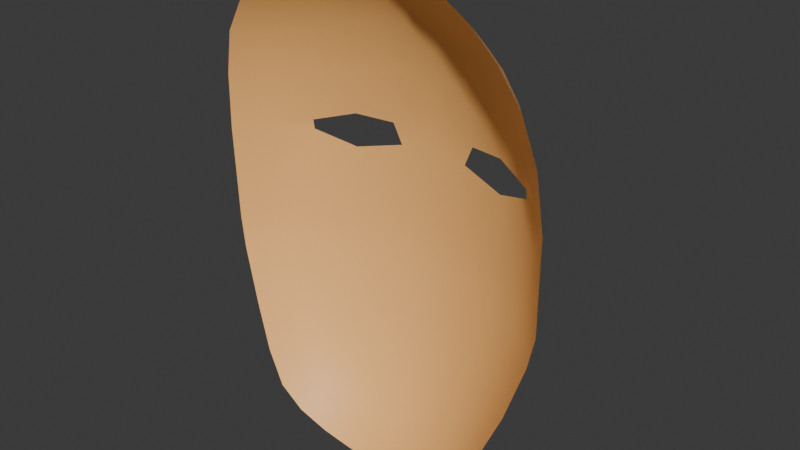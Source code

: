 # Source: mask.blend  (saved by Blender 4.4.32; exported with 4.5.12 LTS)
import bpy
from mathutils import Matrix  # noqa: F401  (used for matrix-valued properties, if any)

bpy.ops.wm.read_factory_settings(use_empty=True)
scene = bpy.context.scene
scene.name = 'Scene'

# ---- collections
col_collection = bpy.data.collections.new('Collection'); scene.collection.children.link(col_collection)

# ---- materials (node trees are filled in below, after node groups)
mat_material = bpy.data.materials.new('Material')
mat_material.alpha_threshold = 0.0
mat_material.roughness = 0.5
mat_material.line_color = (0.0, 0.0, 0.0, 1.0)

# ---- material node trees
mat_material.use_nodes = True; mat_material.node_tree.nodes.clear()
_N = mat_material.node_tree.nodes; _L = mat_material.node_tree.links
n0 = _N.new('ShaderNodeOutputMaterial'); n0.name = 'Material Output'; n0.location = (300, 300)
n1 = _N.new('ShaderNodeBsdfPrincipled'); n1.name = 'Principled BSDF'; n1.location = (10, 300)
n1.inputs[0].default_value = (1.0, 0.5271, 0.1714, 1.0)
n1.inputs[3].default_value = 1.45
_L.new(n1.outputs[0], n0.inputs[0])
n0.is_active_output = True

# ---- world
world_world = bpy.data.worlds.new('World'); scene.world = world_world
world_world.use_nodes = True; world_world.node_tree.nodes.clear()
_N = world_world.node_tree.nodes; _L = world_world.node_tree.links
n0 = _N.new('ShaderNodeOutputWorld'); n0.name = 'World Output'; n0.location = (300, 300)
n1 = _N.new('ShaderNodeBackground'); n1.name = 'Background'; n1.location = (10, 300)
n1.inputs[0].default_value = (0.05088, 0.05088, 0.05088, 1.0)
_L.new(n1.outputs[0], n0.inputs[0])
n0.is_active_output = True
world_world.color = (0.05088, 0.05088, 0.05088)
world_world.sun_shadow_jitter_overblur = 0.0

# ---- meshes
me_cube_001 = bpy.data.meshes.new('Cube.001')
me_cube_001.from_pydata([(-0.06617, -0.2801, -0.551), (-0.06617, -0.3403, 0.4416), (-0.1391, 0.0, -0.6439), (-0.1325, -0.0862, -0.6343), (-0.1147, -0.1651, -0.6107), (-0.08955, -0.2335, -0.5793), (-0.08955, -0.3064, -0.4827), (-0.1147, -0.3445, -0.3679), (-0.1325, -0.3837, -0.2214), (-0.1391, -0.3961, -0.1404), (-0.1318, -0.4006, 0.1151), (-0.1147, -0.3891, 0.2566), (-0.08955, -0.366, 0.3707), (-0.08955, -0.2829, 0.4718), (-0.1147, -0.1974, 0.5059), (-0.1325, -0.09795, 0.5322), (-0.1391, 0.0, 0.5457), (-0.01216, -0.2977, -0.5793), (-0.01216, -0.3636, 0.4725), (-0.1397, -0.2477, -0.4913), (-0.1754, -0.275, -0.3711), (-0.198, -0.3047, -0.2219), (-0.2059, -0.3121, -0.1393), (-0.198, -0.3256, 0.1268), (-0.1754, -0.3091, 0.2627), (-0.1397, -0.2947, 0.382), (-0.1754, -0.1737, -0.5096), (-0.2186, -0.1927, -0.3754), (-0.2448, -0.2134, -0.2178), (-0.2537, -0.2149, -0.1317), (-0.2448, -0.2218, 0.1555), (-0.2186, -0.2148, 0.2785), (-0.1754, -0.2054, 0.4059), (-0.198, -0.0902, -0.5266), (-0.2448, -0.09993, -0.3836), (-0.2731, -0.1109, -0.2158), (-0.2825, -0.1069, -0.1207), (-0.2731, -0.1217, 0.1476), (-0.2448, -0.1088, 0.2977), (-0.198, -0.1026, 0.4293), (-0.2059, 0.0, -0.5339), (-0.2537, 0.0, -0.3876), (-0.2825, 0.0, -0.2156), (-0.2921, 0.0, -0.1158), (-0.2825, 0.0, 0.1627), (-0.2537, 0.0, 0.3141), (-0.2059, 0.0, 0.4449), (-0.02075, -0.3492, -0.4913), (-0.03642, -0.4, -0.3708), (-0.04913, -0.4477, -0.2207), (-0.05418, -0.4637, -0.1378), (-0.04792, -0.468, 0.1136), (-0.03642, -0.4528, 0.265), (-0.02075, -0.4188, 0.3842), (-0.2867, 0.0, 0.0946), (-0.2771, -0.09728, 0.09288), (-0.05418, 0.0, -0.7215), (-0.04913, -0.0876, -0.71), (-0.03642, -0.168, -0.6817), (-0.02075, -0.2386, -0.6385), (-0.2487, -0.2227, 0.06327), (-0.2014, -0.3256, 0.1011), (-0.05418, 0.0, 0.6202), (-0.04913, -0.09785, 0.6085), (-0.03642, -0.1987, 0.5797), (-0.02075, -0.2886, 0.5352), (-0.06617, 0.2801, -0.551), (-0.06617, 0.3403, 0.4416), (-0.1325, 0.0862, -0.6343), (-0.1147, 0.1651, -0.6107), (-0.08955, 0.2335, -0.5793), (-0.08955, 0.3064, -0.4827), (-0.1147, 0.3445, -0.3679), (-0.1325, 0.3837, -0.2214), (-0.1391, 0.3961, -0.1404), (-0.1318, 0.4006, 0.1151), (-0.1147, 0.3891, 0.2566), (-0.08955, 0.366, 0.3707), (-0.08955, 0.2829, 0.4718), (-0.1147, 0.1974, 0.5059), (-0.1325, 0.09795, 0.5322), (-0.01216, 0.2977, -0.5793), (-0.01216, 0.3636, 0.4725), (-0.1397, 0.2477, -0.4913), (-0.1754, 0.275, -0.3711), (-0.198, 0.3047, -0.2219), (-0.2059, 0.3121, -0.1393), (-0.198, 0.3256, 0.1268), (-0.1754, 0.3091, 0.2627), (-0.1397, 0.2947, 0.382), (-0.1754, 0.1737, -0.5096), (-0.2186, 0.1927, -0.3754), (-0.2448, 0.2134, -0.2178), (-0.2537, 0.2149, -0.1317), (-0.2448, 0.2218, 0.1555), (-0.2186, 0.2148, 0.2785), (-0.1754, 0.2054, 0.4059), (-0.198, 0.0902, -0.5266), (-0.2448, 0.09993, -0.3836), (-0.2731, 0.1109, -0.2158), (-0.2825, 0.1069, -0.1207), (-0.2731, 0.1217, 0.1476), (-0.2448, 0.1088, 0.2977), (-0.198, 0.1026, 0.4293), (-0.02075, 0.3492, -0.4913), (-0.03642, 0.4, -0.3708), (-0.04913, 0.4477, -0.2207), (-0.05418, 0.4637, -0.1378), (-0.04792, 0.468, 0.1136), (-0.03642, 0.4528, 0.265), (-0.02075, 0.4188, 0.3842), (-0.2771, 0.09728, 0.09288), (-0.04913, 0.0876, -0.71), (-0.03642, 0.168, -0.6817), (-0.02075, 0.2386, -0.6385), (-0.2487, 0.2227, 0.06327), (-0.2014, 0.3256, 0.1011), (-0.04913, 0.09785, 0.6085), (-0.03642, 0.1987, 0.5797), (-0.02075, 0.2886, 0.5352)], [], [(19, 20, 27, 26), (20, 21, 28, 27), (21, 22, 29, 28), (23, 24, 31, 30), (24, 25, 32, 31), (26, 27, 34, 33), (27, 28, 35, 34), (28, 29, 36, 35), (30, 31, 38, 37), (31, 32, 39, 38), (33, 34, 41, 40), (34, 35, 42, 41), (35, 36, 43, 42), (55, 37, 44, 54), (37, 38, 45, 44), (38, 39, 46, 45), (22, 61, 60, 29), (29, 60, 55, 36), (36, 55, 54, 43), (9, 10, 61, 22), (50, 51, 10, 9), (0, 6, 19, 5), (6, 7, 20, 19), (7, 8, 21, 20), (8, 9, 22, 21), (10, 23, 61), (10, 11, 24, 23), (11, 12, 25, 24), (12, 1, 13, 25), (25, 13, 14, 32), (32, 14, 15, 39), (39, 15, 16, 46), (3, 33, 40, 2), (4, 26, 33, 3), (5, 19, 26, 4), (53, 18, 1, 12), (52, 53, 12, 11), (51, 52, 11, 10), (49, 50, 9, 8), (48, 49, 8, 7), (47, 48, 7, 6), (17, 47, 6, 0), (5, 59, 17, 0), (4, 58, 59, 5), (3, 57, 58, 4), (2, 56, 57, 3), (62, 16, 15, 63), (63, 15, 14, 64), (64, 14, 13, 65), (65, 13, 1, 18), (83, 90, 91, 84), (84, 91, 92, 85), (85, 92, 93, 86), (87, 94, 95, 88), (88, 95, 96, 89), (90, 97, 98, 91), (91, 98, 99, 92), (92, 99, 100, 93), (94, 101, 102, 95), (95, 102, 103, 96), (97, 40, 41, 98), (98, 41, 42, 99), (99, 42, 43, 100), (111, 54, 44, 101), (101, 44, 45, 102), (102, 45, 46, 103), (86, 93, 115, 116), (93, 100, 111, 115), (100, 43, 54, 111), (74, 86, 116, 75), (107, 74, 75, 108), (66, 70, 83, 71), (71, 83, 84, 72), (72, 84, 85, 73), (73, 85, 86, 74), (75, 116, 87), (75, 87, 88, 76), (76, 88, 89, 77), (77, 89, 78, 67), (89, 96, 79, 78), (96, 103, 80, 79), (103, 46, 16, 80), (68, 2, 40, 97), (69, 68, 97, 90), (70, 69, 90, 83), (110, 77, 67, 82), (109, 76, 77, 110), (108, 75, 76, 109), (106, 73, 74, 107), (105, 72, 73, 106), (104, 71, 72, 105), (81, 66, 71, 104), (70, 66, 81, 114), (69, 70, 114, 113), (68, 69, 113, 112), (2, 68, 112, 56), (62, 117, 80, 16), (117, 118, 79, 80), (118, 119, 78, 79), (119, 82, 67, 78)])
me_cube_001.polygons.foreach_set('use_smooth', [True] * 100)
_uv = me_cube_001.uv_layers.new(name='UVMap')
_uv.uv.foreach_set('vector', [0.4063, 0.03125, 0.4375, 0.03125, 0.4375, 0.0625, 0.4063, 0.0625, 0.4375, 0.03125, 0.4688, 0.03125, 0.4688, 0.0625, 0.4375, 0.0625, 0.4688, 0.03125, 0.5, 0.03125, 0.5, 0.0625, 0.4688, 0.0625, 0.5312, 0.03125, 0.5625, 0.03125, 0.5625, 0.0625, 0.5312, 0.0625, 0.5625, 0.03125, 0.5938, 0.03125, 0.5938, 0.0625, 0.5625, 0.0625, 0.4063, 0.0625, 0.4375, 0.0625, 0.4375, 0.09375, 0.4063, 0.09375, 0.4375, 0.0625, 0.4688, 0.0625, 0.4688, 0.09375, 0.4375, 0.09375, 0.4688, 0.0625, 0.5, 0.0625, 0.5, 0.09375, 0.4688, 0.09375, 0.5312, 0.0625, 0.5625, 0.0625, 0.5625, 0.09375, 0.5313, 0.09375, 0.5625, 0.0625, 0.5938, 0.0625, 0.5938, 0.09375, 0.5625, 0.09375, 0.4063, 0.09375, 0.4375, 0.09375, 0.4375, 0.125, 0.4063, 0.125, 0.4375, 0.09375, 0.4688, 0.09375, 0.4688, 0.125, 0.4375, 0.125, 0.4688, 0.09375, 0.5, 0.09375, 0.5, 0.125, 0.4688, 0.125, 0.5178, 0.09375, 0.5313, 0.09375, 0.5312, 0.125, 0.5178, 0.125, 0.5313, 0.09375, 0.5625, 0.09375, 0.5625, 0.125, 0.5312, 0.125, 0.5625, 0.09375, 0.5938, 0.09375, 0.5938, 0.125, 0.5625, 0.125, 0.5, 0.03125, 0.5178, 0.03125, 0.5178, 0.0625, 0.5, 0.0625, 0.5, 0.0625, 0.5178, 0.0625, 0.5178, 0.09375, 0.5, 0.09375, 0.5, 0.09375, 0.5178, 0.09375, 0.5178, 0.125, 0.5, 0.125, 0.5, 0.0, 0.5178, 0.0, 0.5178, 0.03125, 0.5, 0.03125, 0.5, 0.9688, 0.5178, 0.9688, 0.5178, 1.0, 0.5, 1.0, 0.375, 0.0, 0.4063, 0.0, 0.4063, 0.03125, 0.375, 0.03125, 0.4063, 0.0, 0.4375, 0.0, 0.4375, 0.03125, 0.4063, 0.03125, 0.4375, 0.0, 0.4688, 0.0, 0.4688, 0.03125, 0.4375, 0.03125, 0.4688, 0.0, 0.5, 0.0, 0.5, 0.03125, 0.4688, 0.03125, 0.5313, 0.0, 0.5312, 0.03125, 0.5178, 0.03125, 0.5313, 0.0, 0.5625, 0.0, 0.5625, 0.03125, 0.5312, 0.03125, 0.5625, 0.0, 0.5938, 0.0, 0.5938, 0.03125, 0.5625, 0.03125, 0.5938, 0.0, 0.625, 0.0, 0.625, 0.03125, 0.5938, 0.03125, 0.5938, 0.03125, 0.625, 0.03125, 0.625, 0.0625, 0.5938, 0.0625, 0.5938, 0.0625, 0.625, 0.0625, 0.625, 0.09375, 0.5938, 0.09375, 0.5938, 0.09375, 0.625, 0.09375, 0.625, 0.125, 0.5938, 0.125, 0.375, 0.09375, 0.4063, 0.09375, 0.4063, 0.125, 0.375, 0.125, 0.375, 0.0625, 0.4063, 0.0625, 0.4063, 0.09375, 0.375, 0.09375, 0.375, 0.03125, 0.4063, 0.03125, 0.4063, 0.0625, 0.375, 0.0625, 0.5938, 0.9688, 0.625, 0.9688, 0.625, 1.0, 0.5938, 1.0, 0.5625, 0.9688, 0.5938, 0.9688, 0.5938, 1.0, 0.5625, 1.0, 0.5313, 0.9688, 0.5625, 0.9688, 0.5625, 1.0, 0.5313, 1.0, 0.4688, 0.9688, 0.5, 0.9688, 0.5, 1.0, 0.4688, 1.0, 0.4375, 0.9688, 0.4688, 0.9688, 0.4688, 1.0, 0.4375, 1.0, 0.4063, 0.9688, 0.4375, 0.9688, 0.4375, 1.0, 0.4063, 1.0, 0.375, 0.9688, 0.4063, 0.9688, 0.4063, 1.0, 0.375, 1.0, 0.125, 0.7188, 0.1563, 0.7188, 0.1563, 0.75, 0.125, 0.75, 0.125, 0.6875, 0.1563, 0.6875, 0.1563, 0.7188, 0.125, 0.7188, 0.125, 0.6563, 0.1562, 0.6562, 0.1563, 0.6875, 0.125, 0.6875, 0.125, 0.625, 0.1563, 0.625, 0.1562, 0.6562, 0.125, 0.6563, 0.8438, 0.625, 0.875, 0.625, 0.875, 0.6563, 0.8438, 0.6562, 0.8438, 0.6562, 0.875, 0.6563, 0.875, 0.6875, 0.8438, 0.6875, 0.8438, 0.6875, 0.875, 0.6875, 0.875, 0.7188, 0.8438, 0.7188, 0.8438, 0.7188, 0.875, 0.7188, 0.875, 0.75, 0.8438, 0.75, 0.4063, 0.03125, 0.4063, 0.0625, 0.4375, 0.0625, 0.4375, 0.03125, 0.4375, 0.03125, 0.4375, 0.0625, 0.4688, 0.0625, 0.4688, 0.03125, 0.4688, 0.03125, 0.4688, 0.0625, 0.5, 0.0625, 0.5, 0.03125, 0.5312, 0.03125, 0.5312, 0.0625, 0.5625, 0.0625, 0.5625, 0.03125, 0.5625, 0.03125, 0.5625, 0.0625, 0.5938, 0.0625, 0.5938, 0.03125, 0.4063, 0.0625, 0.4063, 0.09375, 0.4375, 0.09375, 0.4375, 0.0625, 0.4375, 0.0625, 0.4375, 0.09375, 0.4688, 0.09375, 0.4688, 0.0625, 0.4688, 0.0625, 0.4688, 0.09375, 0.5, 0.09375, 0.5, 0.0625, 0.5312, 0.0625, 0.5313, 0.09375, 0.5625, 0.09375, 0.5625, 0.0625, 0.5625, 0.0625, 0.5625, 0.09375, 0.5938, 0.09375, 0.5938, 0.0625, 0.4063, 0.09375, 0.4063, 0.125, 0.4375, 0.125, 0.4375, 0.09375, 0.4375, 0.09375, 0.4375, 0.125, 0.4688, 0.125, 0.4688, 0.09375, 0.4688, 0.09375, 0.4688, 0.125, 0.5, 0.125, 0.5, 0.09375, 0.5178, 0.09375, 0.5178, 0.125, 0.5312, 0.125, 0.5313, 0.09375, 0.5313, 0.09375, 0.5312, 0.125, 0.5625, 0.125, 0.5625, 0.09375, 0.5625, 0.09375, 0.5625, 0.125, 0.5938, 0.125, 0.5938, 0.09375, 0.5, 0.03125, 0.5, 0.0625, 0.5178, 0.0625, 0.5178, 0.03125, 0.5, 0.0625, 0.5, 0.09375, 0.5178, 0.09375, 0.5178, 0.0625, 0.5, 0.09375, 0.5, 0.125, 0.5178, 0.125, 0.5178, 0.09375, 0.5, 0.0, 0.5, 0.03125, 0.5178, 0.03125, 0.5178, 0.0, 0.5, 0.9688, 0.5, 1.0, 0.5178, 1.0, 0.5178, 0.9688, 0.375, 0.0, 0.375, 0.03125, 0.4063, 0.03125, 0.4063, 0.0, 0.4063, 0.0, 0.4063, 0.03125, 0.4375, 0.03125, 0.4375, 0.0, 0.4375, 0.0, 0.4375, 0.03125, 0.4688, 0.03125, 0.4688, 0.0, 0.4688, 0.0, 0.4688, 0.03125, 0.5, 0.03125, 0.5, 0.0, 0.5313, 0.0, 0.5178, 0.03125, 0.5312, 0.03125, 0.5313, 0.0, 0.5312, 0.03125, 0.5625, 0.03125, 0.5625, 0.0, 0.5625, 0.0, 0.5625, 0.03125, 0.5938, 0.03125, 0.5938, 0.0, 0.5938, 0.0, 0.5938, 0.03125, 0.625, 0.03125, 0.625, 0.0, 0.5938, 0.03125, 0.5938, 0.0625, 0.625, 0.0625, 0.625, 0.03125, 0.5938, 0.0625, 0.5938, 0.09375, 0.625, 0.09375, 0.625, 0.0625, 0.5938, 0.09375, 0.5938, 0.125, 0.625, 0.125, 0.625, 0.09375, 0.375, 0.09375, 0.375, 0.125, 0.4063, 0.125, 0.4063, 0.09375, 0.375, 0.0625, 0.375, 0.09375, 0.4063, 0.09375, 0.4063, 0.0625, 0.375, 0.03125, 0.375, 0.0625, 0.4063, 0.0625, 0.4063, 0.03125, 0.5938, 0.9688, 0.5938, 1.0, 0.625, 1.0, 0.625, 0.9688, 0.5625, 0.9688, 0.5625, 1.0, 0.5938, 1.0, 0.5938, 0.9688, 0.5313, 0.9688, 0.5313, 1.0, 0.5625, 1.0, 0.5625, 0.9688, 0.4688, 0.9688, 0.4688, 1.0, 0.5, 1.0, 0.5, 0.9688, 0.4375, 0.9688, 0.4375, 1.0, 0.4688, 1.0, 0.4688, 0.9688, 0.4063, 0.9688, 0.4063, 1.0, 0.4375, 1.0, 0.4375, 0.9688, 0.375, 0.9688, 0.375, 1.0, 0.4063, 1.0, 0.4063, 0.9688, 0.125, 0.7188, 0.125, 0.75, 0.1563, 0.75, 0.1563, 0.7188, 0.125, 0.6875, 0.125, 0.7188, 0.1563, 0.7188, 0.1563, 0.6875, 0.125, 0.6563, 0.125, 0.6875, 0.1563, 0.6875, 0.1562, 0.6562, 0.125, 0.625, 0.125, 0.6563, 0.1562, 0.6562, 0.1563, 0.625, 0.8438, 0.625, 0.8438, 0.6562, 0.875, 0.6563, 0.875, 0.625, 0.8438, 0.6562, 0.8438, 0.6875, 0.875, 0.6875, 0.875, 0.6563, 0.8438, 0.6875, 0.8438, 0.7188, 0.875, 0.7188, 0.875, 0.6875, 0.8438, 0.7188, 0.8438, 0.75, 0.875, 0.75, 0.875, 0.7188])
me_cube_001.materials.append(mat_material)
me_cube_001.update()

# ---- objects
ob_mask = bpy.data.objects.new('mask', me_cube_001)

# ---- transforms, parenting, visibility, modifiers, constraints
ob_mask.location = (0.0, 0.0, 0.0)
ob_mask.rotation_euler = (0.0, -0.0, 4.712)

# ---- collection membership
col_collection.objects.link(ob_mask)

# ---- scene / render settings (as saved in the file)
scene.frame_start = 1; scene.frame_end = 250; scene.frame_set(1)
scene.render.engine = 'BLENDER_EEVEE_NEXT'
bpy.context.view_layer.update()

# ---- added for rendering (the .blend has no active camera and no usable light): camera, sun
cam_auto = bpy.data.cameras.new('AutoCamera')
cam_auto.lens = 50.0
cam_auto.sensor_width = 36.0
cam_auto.clip_end = 1000.0
ob_auto_camera = bpy.data.objects.new('AutoCamera', cam_auto)
scene.collection.objects.link(ob_auto_camera)
ob_auto_camera.location = (1.53566, -1.69065, 1.17787)
ob_auto_camera.rotation_euler = (1.09748, -7.21219e-08, 0.694738)
scene.camera = ob_auto_camera
light_auto_sun = bpy.data.lights.new('AutoSun', 'SUN')
light_auto_sun.energy = 3.0
light_auto_sun.angle = 0.0523599
ob_auto_sun = bpy.data.objects.new('AutoSun', light_auto_sun)
scene.collection.objects.link(ob_auto_sun)
ob_auto_sun.rotation_euler = (0.872665, 0.174533, 0.523599)
bpy.context.view_layer.update()
